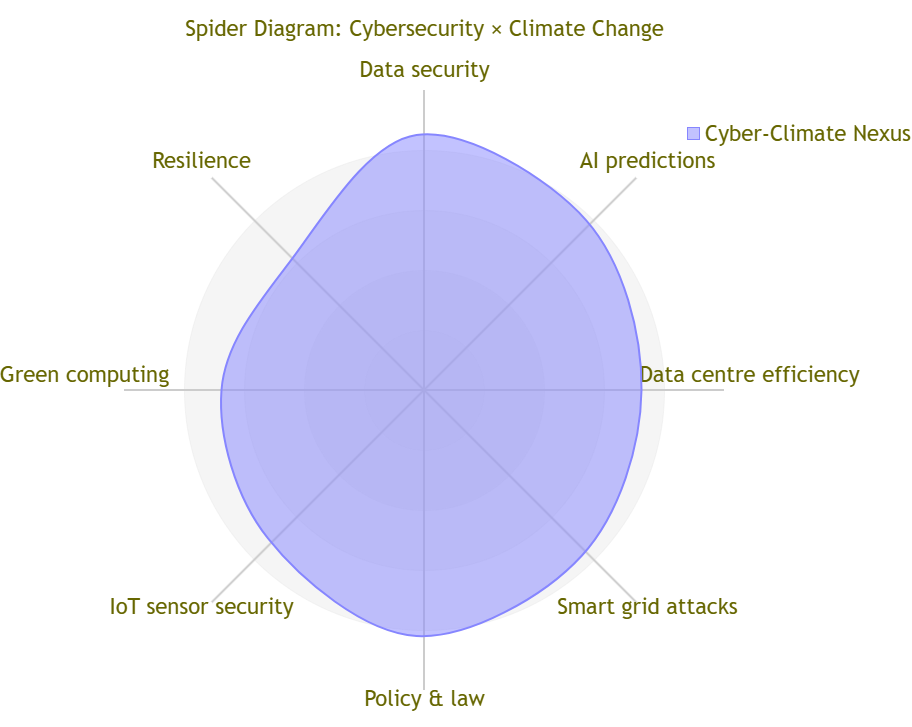

The diagram above was exported from draw.io. Its source (the exported page's mxGraphModel, read from the mxfile embedded in the PNG):
<mxGraphModel dx="1414" dy="841" grid="1" gridSize="10" guides="1" tooltips="1" connect="1" arrows="1" fold="1" page="1" pageScale="1" pageWidth="1100" pageHeight="850" math="0" shadow="0">
  <root>
    <mxCell id="0" />
    <mxCell id="1" parent="0" />
    <UserObject label="" mermaidData="{&#10;  &quot;data&quot;: &quot;---\ntitle: Spider Diagram: Cybersecurity × Climate Change\n---\nradar-beta\n  axis dataSecurity[\&quot;Data security\&quot;], aiPredictions[\&quot;AI predictions\&quot;], dataCentre[\&quot;Data centre efficiency\&quot;], smartGrid[\&quot;Smart grid attacks\&quot;], policyLaw[\&quot;Policy &amp; law\&quot;], iotSensor[\&quot;IoT sensor security\&quot;], greenComputing[\&quot;Green computing\&quot;], resilience[\&quot;Resilience\&quot;]\n  curve cyberClimate[\&quot;Cyber-Climate Nexus\&quot;]{85, 80, 75, 78, 82, 70, 65, 60}\n  max 100\n  min 0&quot;,&#10;  &quot;config&quot;: null&#10;}" id="XOVzBO7dmfrSN9-ncU-j-1">
      <mxCell connectable="0" parent="1" style="group;transparentBounds=1;editIcon=1;lockedGroup=0;groupPadding=20;fontSize=22;fontColor=#666600;" vertex="1">
        <mxGeometry as="geometry" />
      </mxCell>
    </UserObject>
    <mxCell id="XOVzBO7dmfrSN9-ncU-j-3" parent="XOVzBO7dmfrSN9-ncU-j-1" style="ellipse;fillColor=#DEDEDE;opacity=30;strokeColor=#DEDEDE;strokeWidth=1;fontSize=22;fontColor=#666600;" value="" vertex="1">
      <mxGeometry height="480" width="480" x="360" y="212" as="geometry" />
    </mxCell>
    <mxCell id="XOVzBO7dmfrSN9-ncU-j-4" parent="XOVzBO7dmfrSN9-ncU-j-1" style="ellipse;fillColor=#DEDEDE;opacity=30;strokeColor=#DEDEDE;strokeWidth=1;fontSize=22;fontColor=#666600;" value="" vertex="1">
      <mxGeometry height="360" width="360" x="420" y="272" as="geometry" />
    </mxCell>
    <mxCell id="XOVzBO7dmfrSN9-ncU-j-5" parent="XOVzBO7dmfrSN9-ncU-j-1" style="ellipse;fillColor=#DEDEDE;opacity=30;strokeColor=#DEDEDE;strokeWidth=1;fontSize=22;fontColor=#666600;" value="" vertex="1">
      <mxGeometry height="240" width="240" x="480" y="332" as="geometry" />
    </mxCell>
    <mxCell id="XOVzBO7dmfrSN9-ncU-j-6" parent="XOVzBO7dmfrSN9-ncU-j-1" style="ellipse;fillColor=#DEDEDE;opacity=30;strokeColor=#DEDEDE;strokeWidth=1;fontSize=22;fontColor=#666600;" value="" vertex="1">
      <mxGeometry height="120" width="120" x="540" y="392" as="geometry" />
    </mxCell>
    <mxCell id="XOVzBO7dmfrSN9-ncU-j-7" edge="1" parent="XOVzBO7dmfrSN9-ncU-j-1" style="endArrow=none;html=1;strokeColor=light-dark(#333333,#cccccc);strokeWidth=2;rounded=0;fontSize=22;fontColor=#666600;" value="">
      <mxGeometry relative="1" as="geometry">
        <mxPoint x="600" y="452" as="sourcePoint" />
        <mxPoint x="600" y="152" as="targetPoint" />
      </mxGeometry>
    </mxCell>
    <mxCell id="XOVzBO7dmfrSN9-ncU-j-8" edge="1" parent="XOVzBO7dmfrSN9-ncU-j-1" style="endArrow=none;html=1;strokeColor=light-dark(#333333,#cccccc);strokeWidth=2;rounded=0;fontSize=22;fontColor=#666600;" value="">
      <mxGeometry relative="1" as="geometry">
        <mxPoint x="600" y="452" as="sourcePoint" />
        <mxPoint x="812.1320343559643" y="239.86796564403576" as="targetPoint" />
      </mxGeometry>
    </mxCell>
    <mxCell id="XOVzBO7dmfrSN9-ncU-j-9" edge="1" parent="XOVzBO7dmfrSN9-ncU-j-1" style="endArrow=none;html=1;strokeColor=light-dark(#333333,#cccccc);strokeWidth=2;rounded=0;fontSize=22;fontColor=#666600;" value="">
      <mxGeometry relative="1" as="geometry">
        <mxPoint x="600" y="452" as="sourcePoint" />
        <mxPoint x="900" y="452" as="targetPoint" />
      </mxGeometry>
    </mxCell>
    <mxCell id="XOVzBO7dmfrSN9-ncU-j-10" edge="1" parent="XOVzBO7dmfrSN9-ncU-j-1" style="endArrow=none;html=1;strokeColor=light-dark(#333333,#cccccc);strokeWidth=2;rounded=0;fontSize=22;fontColor=#666600;" value="">
      <mxGeometry relative="1" as="geometry">
        <mxPoint x="600" y="452" as="sourcePoint" />
        <mxPoint x="812.1320343559643" y="664.1320343559643" as="targetPoint" />
      </mxGeometry>
    </mxCell>
    <mxCell id="XOVzBO7dmfrSN9-ncU-j-11" edge="1" parent="XOVzBO7dmfrSN9-ncU-j-1" style="endArrow=none;html=1;strokeColor=light-dark(#333333,#cccccc);strokeWidth=2;rounded=0;fontSize=22;fontColor=#666600;" value="">
      <mxGeometry relative="1" as="geometry">
        <mxPoint x="600" y="452" as="sourcePoint" />
        <mxPoint x="600" y="752" as="targetPoint" />
      </mxGeometry>
    </mxCell>
    <mxCell id="XOVzBO7dmfrSN9-ncU-j-12" edge="1" parent="XOVzBO7dmfrSN9-ncU-j-1" style="endArrow=none;html=1;strokeColor=light-dark(#333333,#cccccc);strokeWidth=2;rounded=0;fontSize=22;fontColor=#666600;" value="">
      <mxGeometry relative="1" as="geometry">
        <mxPoint x="600" y="452" as="sourcePoint" />
        <mxPoint x="387.86796564403573" y="664.1320343559643" as="targetPoint" />
      </mxGeometry>
    </mxCell>
    <mxCell id="XOVzBO7dmfrSN9-ncU-j-13" edge="1" parent="XOVzBO7dmfrSN9-ncU-j-1" style="endArrow=none;html=1;strokeColor=light-dark(#333333,#cccccc);strokeWidth=2;rounded=0;fontSize=22;fontColor=#666600;" value="">
      <mxGeometry relative="1" as="geometry">
        <mxPoint x="600" y="452" as="sourcePoint" />
        <mxPoint x="300" y="452.00000000000006" as="targetPoint" />
      </mxGeometry>
    </mxCell>
    <mxCell id="XOVzBO7dmfrSN9-ncU-j-14" edge="1" parent="XOVzBO7dmfrSN9-ncU-j-1" style="endArrow=none;html=1;strokeColor=light-dark(#333333,#cccccc);strokeWidth=2;rounded=0;fontSize=22;fontColor=#666600;" value="">
      <mxGeometry relative="1" as="geometry">
        <mxPoint x="600" y="452" as="sourcePoint" />
        <mxPoint x="387.86796564403573" y="239.86796564403576" as="targetPoint" />
      </mxGeometry>
    </mxCell>
    <mxCell id="XOVzBO7dmfrSN9-ncU-j-15" parent="XOVzBO7dmfrSN9-ncU-j-1" style="text;html=1;strokeColor=none;fillColor=none;fontFamily=Trebuchet MS,Verdana,Arial,sans-serif;fontSize=22;fontColor=#666600;align=center;verticalAlign=middle;" value="Data security" vertex="1">
      <mxGeometry height="18" width="80" x="560" y="122" as="geometry" />
    </mxCell>
    <mxCell id="XOVzBO7dmfrSN9-ncU-j-16" parent="XOVzBO7dmfrSN9-ncU-j-1" style="text;html=1;strokeColor=none;fillColor=none;fontFamily=Trebuchet MS,Verdana,Arial,sans-serif;fontSize=22;fontColor=#666600;align=center;verticalAlign=middle;" value="AI predictions" vertex="1">
      <mxGeometry height="18" width="80" x="783" y="213" as="geometry" />
    </mxCell>
    <mxCell id="XOVzBO7dmfrSN9-ncU-j-17" parent="XOVzBO7dmfrSN9-ncU-j-1" style="text;html=1;strokeColor=none;fillColor=none;fontFamily=Trebuchet MS,Verdana,Arial,sans-serif;fontSize=22;fontColor=#666600;align=center;verticalAlign=middle;" value="Data centre efficiency" vertex="1">
      <mxGeometry height="18" width="80" x="885" y="426.5" as="geometry" />
    </mxCell>
    <mxCell id="XOVzBO7dmfrSN9-ncU-j-18" parent="XOVzBO7dmfrSN9-ncU-j-1" style="text;html=1;strokeColor=none;fillColor=none;fontFamily=Trebuchet MS,Verdana,Arial,sans-serif;fontSize=22;fontColor=#666600;align=center;verticalAlign=middle;" value="Smart grid attacks" vertex="1">
      <mxGeometry height="18" width="80" x="783" y="659" as="geometry" />
    </mxCell>
    <mxCell id="XOVzBO7dmfrSN9-ncU-j-19" parent="XOVzBO7dmfrSN9-ncU-j-1" style="text;html=1;strokeColor=none;fillColor=none;fontFamily=Trebuchet MS,Verdana,Arial,sans-serif;fontSize=22;fontColor=#666600;align=center;verticalAlign=middle;" value="Policy &amp;amp; law" vertex="1">
      <mxGeometry height="18" width="80" x="560" y="751" as="geometry" />
    </mxCell>
    <mxCell id="XOVzBO7dmfrSN9-ncU-j-20" parent="XOVzBO7dmfrSN9-ncU-j-1" style="text;html=1;strokeColor=none;fillColor=none;fontFamily=Trebuchet MS,Verdana,Arial,sans-serif;fontSize=22;fontColor=#666600;align=center;verticalAlign=middle;" value="IoT sensor security" vertex="1">
      <mxGeometry height="18" width="80" x="337" y="659" as="geometry" />
    </mxCell>
    <mxCell id="XOVzBO7dmfrSN9-ncU-j-21" parent="XOVzBO7dmfrSN9-ncU-j-1" style="text;html=1;strokeColor=none;fillColor=none;fontFamily=Trebuchet MS,Verdana,Arial,sans-serif;fontSize=22;fontColor=#666600;align=center;verticalAlign=middle;" value="Green computing" vertex="1">
      <mxGeometry height="18" width="80" x="220" y="426.5" as="geometry" />
    </mxCell>
    <mxCell id="XOVzBO7dmfrSN9-ncU-j-22" parent="XOVzBO7dmfrSN9-ncU-j-1" style="text;html=1;strokeColor=none;fillColor=none;fontFamily=Trebuchet MS,Verdana,Arial,sans-serif;fontSize=22;fontColor=#666600;align=center;verticalAlign=middle;" value="Resilience" vertex="1">
      <mxGeometry height="18" width="80" x="337" y="213" as="geometry" />
    </mxCell>
    <UserObject label="" mermaidId="n:curve:Cyber-Climate Nexus" mermaidBaseStyle="shape=image;html=1;imageAspect=0;image=data:image/svg+xml,(base64 omitted: 740 chars);" mermaidBaseValue="" id="XOVzBO7dmfrSN9-ncU-j-23">
      <mxCell parent="XOVzBO7dmfrSN9-ncU-j-1" style="shape=image;html=1;imageAspect=0;image=data:image/svg+xml,(base64 omitted: 740 chars);fontSize=22;fontColor=#666600;" vertex="1">
        <mxGeometry height="620" width="620" x="282.5" y="142" as="geometry" />
      </mxCell>
    </UserObject>
    <mxCell id="XOVzBO7dmfrSN9-ncU-j-24" parent="XOVzBO7dmfrSN9-ncU-j-1" style="rounded=0;fillColor=#8686ff;strokeColor=#8686ff;fillOpacity=50;fontSize=22;fontColor=#666600;" value="" vertex="1">
      <mxGeometry height="12" width="12" x="863" y="189" as="geometry" />
    </mxCell>
    <mxCell id="XOVzBO7dmfrSN9-ncU-j-25" parent="XOVzBO7dmfrSN9-ncU-j-1" style="text;html=1;strokeColor=none;fillColor=none;fontFamily=Trebuchet MS,Verdana,Arial,sans-serif;fontSize=22;fontColor=#666600;align=left;verticalAlign=middle;" value="Cyber-Climate Nexus" vertex="1">
      <mxGeometry height="16" width="80" x="879" y="187" as="geometry" />
    </mxCell>
    <mxCell id="XOVzBO7dmfrSN9-ncU-j-26" parent="XOVzBO7dmfrSN9-ncU-j-1" style="text;html=1;strokeColor=none;fillColor=none;fontFamily=Trebuchet MS,Verdana,Arial,sans-serif;fontSize=22;fontColor=#666600;align=center;verticalAlign=top;" value="&lt;div style=&quot;position:relative;top:-12px;&quot;&gt;Spider Diagram: Cybersecurity × Climate Change&lt;/div&gt;" vertex="1">
      <mxGeometry height="20" width="400" x="400" y="82" as="geometry" />
    </mxCell>
  </root>
</mxGraphModel>